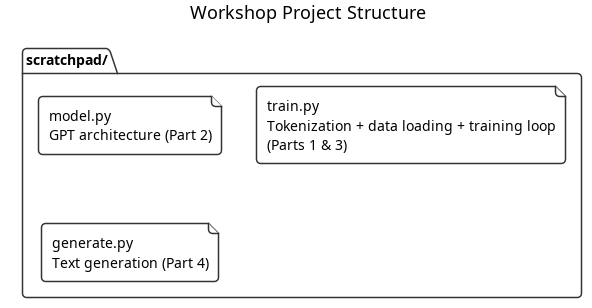

The diagram above was rendered by PlantUML. Its source (embedded in the PNG):
@startuml
title Workshop Project Structure

skinparam shadowing false
skinparam roundcorner 8
skinparam defaultFontName SansSerif
skinparam folder {
  BackgroundColor #FFFFFF
  BorderColor #333333
}
skinparam file {
  BackgroundColor #FFFFFF
  BorderColor #333333
}

folder "scratchpad/" {
  file "model.py\nGPT architecture (Part 2)" as model
  file "train.py\nTokenization + data loading + training loop\n(Parts 1 & 3)" as train
  file "generate.py\nText generation (Part 4)" as generate
}
@enduml